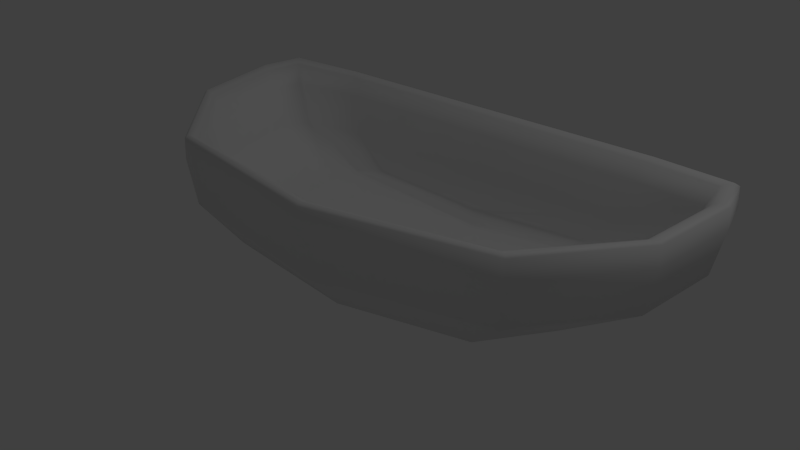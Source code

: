 # Source: washbowl.blend  (saved by Blender 2.74.0; exported with 4.5.12 LTS)
import bpy
from mathutils import Matrix  # noqa: F401  (used for matrix-valued properties, if any)

bpy.ops.wm.read_factory_settings(use_empty=True)
scene = bpy.context.scene
scene.name = 'Scene'

# ---- collections
col_collection_1 = bpy.data.collections.new('Collection 1'); scene.collection.children.link(col_collection_1)

# ---- materials (node trees are filled in below, after node groups)
mat_material = bpy.data.materials.new('Material')
mat_material.alpha_threshold = 0.0
mat_material.use_transparent_shadow = False
mat_material.roughness = 0.5
mat_material.line_color = (0.0, 0.0, 0.0, 1.0)

# ---- material node trees

# ---- world
world_world = bpy.data.worlds.new('World'); scene.world = world_world
world_world.color = (0.05088, 0.05088, 0.05088)
world_world.use_sun_shadow = False
world_world.sun_shadow_jitter_overblur = 0.0
world_world.cycles.sampling_method = 'MANUAL'
world_world.cycles.sample_map_resolution = 256

# ---- lights
light_lamp = bpy.data.lights.new('Lamp', 'POINT')
light_lamp.transmission_factor = 0.0
light_lamp.cutoff_distance = 30.0
light_lamp.energy = 100.0
light_lamp.shadow_buffer_clip_start = 1.001
light_lamp.shadow_soft_size = 0.1
light_lamp.shadow_maximum_resolution = 0.006
light_lamp.use_absolute_resolution = True
light_lamp.cycles.use_multiple_importance_sampling = False

# ---- meshes
me_cube = bpy.data.meshes.new('Cube')
me_cube.from_pydata([(1.0, 1.0, -1.0), (1.0, -1.0, -1.0), (-1.0, -1.0, -1.0), (-1.0, 1.0, -1.0), (1.0, 1.0, 1.0), (1.0, -1.0, 1.0), (-1.0, -1.0, 1.0), (-1.0, 1.0, 1.0), (0.9015, 0.8319, 1.0), (0.9015, -0.8319, 1.0), (-0.9015, 0.8319, 1.0), (-0.9015, -0.8319, 1.0), (0.9015, 0.8319, -0.7445), (0.9015, -0.8319, -0.7445), (-0.9015, 0.8319, -0.7445), (-0.9015, -0.8319, -0.7445), (1.0, 1.0, -1.0), (-1.0, 1.0, -1.0), (1.0, 1.0, 1.0), (-1.0, 1.0, 1.0), (0.9015, 0.8319, 1.0), (-0.9015, 0.8319, 1.0), (0.9015, 0.8319, -0.7445), (-0.9015, 0.8319, -0.7445), (1.0, 1.0, 1.0), (1.0, -1.0, 1.0), (-1.0, -1.0, 1.0), (-1.0, 1.0, 1.0), (-1.0, 1.0, 1.0), (1.0, 1.0, 1.0)], [], [(16, 1, 2, 17), (19, 6, 11, 21), (29, 18, 5, 25), (25, 5, 6, 26), (28, 19, 7, 27), (24, 0, 3, 27), (21, 11, 15, 23), (6, 5, 9, 11), (4, 7, 10, 8), (18, 4, 8, 20), (22, 23, 15, 13), (11, 9, 13, 15), (8, 10, 14, 12), (20, 8, 12, 22), (9, 20, 22, 13), (12, 14, 23, 22), (5, 18, 20, 9), (10, 21, 23, 14), (26, 6, 19, 28), (24, 4, 18, 29), (7, 19, 21, 10), (0, 16, 17, 3), (0, 24, 29, 16), (2, 26, 28, 17), (4, 24, 27, 7), (17, 28, 27, 3), (1, 25, 26, 2), (16, 29, 25, 1)])
me_cube.polygons.foreach_set('use_smooth', [True] * 28)
_uv = me_cube.uv_layers.new(name='UVMap')
_uv.uv.foreach_set('vector', [0.08737, 0.1219, 0.04379, 0.1219, 0.04379, 0.07835, 0.08737, 0.07835, 0.08308, 0.1647, 0.0395, 0.1647, 0.04316, 0.1625, 0.07942, 0.1625, 0.08159, 0.1221, 0.08159, 0.1222, 0.07591, 0.1223, 0.07591, 0.1222, 0.08159, 0.1224, 0.08159, 0.1225, 0.07591, 0.1226, 0.07591, 0.1225, 0.0003761, 0.01751, 7.19e-05, 0.0175, 0.0006804, 7.19e-05, 0.9999, 0.01751, 0.08737, 0.03463, 0.08737, 0.07821, 0.04379, 0.07821, 0.04379, 0.03463, 0.07575, 0.1601, 0.0395, 0.1601, 0.03951, 0.1221, 0.07577, 0.1221, 0.08751, 0.1598, 0.1311, 0.1598, 0.1289, 0.1634, 0.08966, 0.1634, 0.1311, 0.1596, 0.08751, 0.1596, 0.08966, 0.1559, 0.1289, 0.1559, 0.08292, 0.1221, 0.08292, 0.1221, 0.08237, 0.1221, 0.08237, 0.1221, 0.03936, 0.1583, 7.19e-05, 0.1583, 7.19e-05, 0.1221, 0.03936, 0.1221, 0.08751, 0.1558, 0.08751, 0.1165, 0.1255, 0.1165, 0.1255, 0.1558, 0.1268, 0.1164, 0.08751, 0.1164, 0.08752, 0.07835, 0.1268, 0.07836, 0.08191, 0.127, 0.08182, 0.127, 0.08174, 0.1221, 0.08182, 0.1221, 0.1619, 0.1545, 0.1257, 0.1545, 0.1257, 0.1165, 0.1619, 0.1165, 0.08103, 0.1235, 0.07591, 0.1235, 0.07591, 0.1234, 0.08103, 0.1234, 0.0395, 0.1602, 0.08308, 0.1602, 0.07942, 0.1624, 0.04316, 0.1624, 0.08223, 0.127, 0.08214, 0.127, 0.08205, 0.1221, 0.08214, 0.1221, 0.07591, 0.1233, 0.07591, 0.1232, 0.08159, 0.1231, 0.08159, 0.1232, 0.0003655, 0.03449, 7.19e-05, 0.03448, 0.0006592, 0.01765, 0.965, 0.03449, 0.08362, 0.1221, 0.08362, 0.1221, 0.08307, 0.1221, 0.08307, 0.1221, 0.08382, 0.1221, 0.08382, 0.1221, 0.08376, 0.1221, 0.08376, 0.1221, 0.1271, 0.07835, 0.1271, 0.08403, 0.127, 0.08403, 0.127, 0.07835, 0.08751, 0.07821, 0.08751, 0.03463, 0.1311, 0.03463, 0.1311, 0.07821, 0.08159, 0.1228, 0.08159, 0.1229, 0.07591, 0.123, 0.07591, 0.1229, 0.08397, 0.1221, 0.08397, 0.1221, 0.08397, 0.1221, 0.08397, 0.1221, 0.04365, 0.07835, 0.04365, 0.1219, 7.19e-05, 0.1219, 7.19e-05, 0.07835, 0.04365, 0.03463, 0.04365, 0.07821, 7.19e-05, 0.07821, 7.191e-05, 0.03463])
me_cube.materials.append(mat_material)
me_cube.use_remesh_preserve_volume = False
me_cube.use_remesh_preserve_attributes = False
me_cube.use_mirror_vertex_groups = False
me_cube.update()

# ---- objects
ob_cube = bpy.data.objects.new('Cube', me_cube)
ob_lamp = bpy.data.objects.new('Lamp', light_lamp)

# ---- transforms, parenting, visibility, modifiers, constraints
ob_cube.location = (0.0, 0.0, 0.0)
ob_cube.scale = (1.902, 1.0, 0.5)
ob_cube.lock_rotations_4d = False
ob_cube.empty_display_type = 'ARROWS'
ob_cube.lineart.crease_threshold = 0.0
_m = ob_cube.modifiers.new('Subsurf', 'SUBSURF')
_m.uv_smooth = 'PRESERVE_CORNERS'
_m.quality = 1
_m.levels = 2
_m.render_levels = 1
_m.show_only_control_edges = False
ob_lamp.location = (4.076, 1.005, 5.904)
ob_lamp.rotation_euler = (0.6503, 0.05522, 1.866)
ob_lamp.lock_rotations_4d = False
ob_lamp.empty_display_type = 'ARROWS'
ob_lamp.color = (0.0, 0.0, 0.0, 0.0)
ob_lamp.lineart.crease_threshold = 0.0

# ---- collection membership
col_collection_1.objects.link(ob_cube)
col_collection_1.objects.link(ob_lamp)

# ---- scene / render settings (as saved in the file)
scene.frame_start = 1; scene.frame_end = 250; scene.frame_set(1)
scene.render.engine = 'BLENDER_EEVEE_NEXT'
scene.render.resolution_percentage = 50
scene.render.dither_intensity = 0.0
scene.cycles.use_denoising = False
scene.cycles.samples = 10
scene.cycles.sampling_pattern = 'TABULATED_SOBOL'
scene.cycles.light_sampling_threshold = 0.0
scene.cycles.use_adaptive_sampling = False
scene.cycles.use_light_tree = False
scene.cycles.blur_glossy = 0.0
scene.cycles.pixel_filter_type = 'GAUSSIAN'
scene.cycles.sample_clamp_indirect = 0.0
scene.view_settings.view_transform = 'Standard'
bpy.context.view_layer.update()

# ---- added for rendering (the .blend has no active camera): camera
cam_auto = bpy.data.cameras.new('AutoCamera')
cam_auto.lens = 50.0
cam_auto.sensor_width = 36.0
cam_auto.clip_end = 1000.0
ob_auto_camera = bpy.data.objects.new('AutoCamera', cam_auto)
scene.collection.objects.link(ob_auto_camera)
ob_auto_camera.location = (4.08211, -4.89853, 3.26569)
ob_auto_camera.rotation_euler = (1.09748, -7.21219e-08, 0.694738)
scene.camera = ob_auto_camera
bpy.context.view_layer.update()
